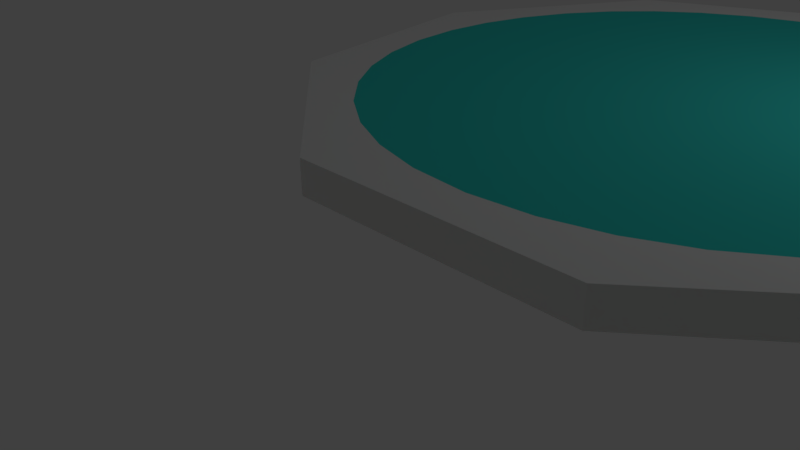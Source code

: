 # Source: platform.blend  (saved by Blender 2.77.0; exported with 4.5.12 LTS)
import bpy
from mathutils import Matrix  # noqa: F401  (used for matrix-valued properties, if any)

bpy.ops.wm.read_factory_settings(use_empty=True)
scene = bpy.context.scene
scene.name = 'Scene'

# ---- collections
col_collection_1 = bpy.data.collections.new('Collection 1'); scene.collection.children.link(col_collection_1)

# ---- materials (node trees are filled in below, after node groups)
mat_material_001 = bpy.data.materials.new('Material.001')
mat_material_001.alpha_threshold = 0.0
mat_material_001.use_transparent_shadow = False
mat_material_001.diffuse_color = (0.0, 0.8, 0.7027, 1.0)
mat_material_001.specular_color = (0.4197, 1.0, 0.9713)
mat_material_001.roughness = 0.5
mat_material_001.specular_intensity = 1.0
mat_material = bpy.data.materials.new('Material')
mat_material.alpha_threshold = 0.0
mat_material.use_transparent_shadow = False
mat_material.diffuse_color = (1.0, 0.0, 0.01132, 1.0)
mat_material.specular_color = (1.0, 0.04573, 0.1989)
mat_material.roughness = 0.5
mat_material.specular_intensity = 1.0
mat_material_002 = bpy.data.materials.new('Material.002')
mat_material_002.alpha_threshold = 0.0
mat_material_002.use_transparent_shadow = False
mat_material_002.diffuse_color = (0.04958, 0.8, 0.7326, 1.0)
mat_material_002.specular_color = (0.05284, 0.2975, 1.0)
mat_material_002.roughness = 0.5
mat_material_003 = bpy.data.materials.new('Material.003')
mat_material_003.alpha_threshold = 0.0
mat_material_003.use_transparent_shadow = False
mat_material_003.diffuse_color = (1.0, 1.0, 1.0, 1.0)
mat_material_003.roughness = 0.5
mat_material_003.specular_intensity = 1.0

# ---- material node trees

# ---- world
world_world = bpy.data.worlds.new('World'); scene.world = world_world
world_world.color = (0.05088, 0.05088, 0.05088)
world_world.use_sun_shadow = False
world_world.sun_shadow_jitter_overblur = 0.0
world_world.cycles.sampling_method = 'MANUAL'

# ---- cameras
cam_camera = bpy.data.cameras.new('Camera')
cam_camera.clip_end = 100.0
cam_camera.lens = 35.0
cam_camera.sensor_width = 32.0
cam_camera.sensor_height = 18.0
cam_camera.ortho_scale = 7.314
cam_camera.dof.focus_distance = 0.0
cam_camera.dof.aperture_fstop = 128.0

# ---- lights
light_lamp = bpy.data.lights.new('Lamp', 'POINT')
light_lamp.transmission_factor = 0.0
light_lamp.cutoff_distance = 30.0
light_lamp.energy = 100.0
light_lamp.shadow_buffer_clip_start = 1.001
light_lamp.shadow_soft_size = 0.1
light_lamp.shadow_maximum_resolution = 0.006
light_lamp.use_absolute_resolution = True

# ---- meshes
me_cube_003 = bpy.data.meshes.new('Cube.003')
me_cube_003.from_pydata([(-0.5891, -0.9689, -0.5725), (-0.5924, 0.9786, -0.5807), (-0.4535, -1.07, -0.491), (-0.4559, 1.081, -0.5001), (-0.8346, 1.037, -0.3558), (-0.9194, 0.9261, -0.4342), (-0.9137, -0.9168, -0.4281), (-0.8284, -1.026, -0.3489), (-0.4046, -1.13, -0.4134), (-0.4067, 1.143, -0.4226), (-0.2223, -1.216, -0.2723), (-0.2219, 1.231, -0.2808), (-0.676, 1.212, -0.142), (-0.81, 1.096, -0.2756), (-0.8033, -1.085, -0.2689), (-0.6698, -1.199, -0.1358), (-0.1542, -1.26, -0.1575), (-0.1527, 1.275, -0.1647), (0.05223, -1.282, 0.03938), (0.05723, 1.298, 0.03515), (-0.4348, 1.34, 0.171), (-0.6268, 1.264, -0.02488), (-0.6209, -1.249, -0.01993), (-0.4315, -1.322, 0.1731), (0.1211, -1.284, 0.1765), (0.1273, 1.3, 0.1746), (0.2988, -1.222, 0.3772), (0.3071, 1.237, 0.3785), (-0.1486, 1.334, 0.5288), (-0.3642, 1.353, 0.3152), (-0.3621, -1.335, 0.3148), (-0.1503, -1.316, 0.5247), (0.3456, -1.185, 0.5016), (0.354, 1.198, 0.5046), (0.465, -1.078, 0.6552), (0.4734, 1.089, 0.6595), (-0.5471, 1.307, 0.5045), (-0.7276, 1.26, 0.4439), (-0.7672, -1.225, 0.4564), (-0.574, -1.279, 0.5235), (0.4867, -1.027, 0.7484), (0.4946, 1.038, 0.7532), (0.5581, -0.92, 0.8484), (0.565, 0.9293, 0.8531), (0.2653, 1.023, 1.02), (0.1411, 1.138, 0.9205), (0.1362, -1.126, 0.9125), (0.26, -1.013, 1.013), (0.5637, -0.8726, 0.9136), (0.5699, 0.8815, 0.9184), (0.6061, -0.7822, 0.9753), (0.6114, 0.7909, 0.9796), (0.3856, 0.8867, 1.098), (0.2749, 0.9424, 1.115), (0.2704, -0.933, 1.108), (0.3807, -0.8778, 1.092), (-0.873, 0.8621, 1.129), (-0.983, 0.8311, 1.068), (-0.978, -0.8223, 1.062), (-0.8684, -0.8532, 1.122), (-1.328, 0.8024, 0.4377), (-1.369, 0.7497, 0.3967), (-1.399, -0.6836, 0.3995), (-1.361, -0.7359, 0.4422), (-0.8383, -0.9144, -0.4942), (0.602, -0.789, 0.9725), (-0.833, 0.942, -0.4871), (0.5963, 0.8172, 0.9678), (-0.04983, 0.01383, -3.046), (-0.5949, -1.152, -0.3007), (-0.59, 1.176, -0.2923), (-0.4511, -1.24, -0.1753), (-0.4477, 1.262, -0.1677)], [], [(1, 0, 6, 5), (7, 4, 5, 6), (2, 3, 4, 7), (0, 2, 7, 6), (3, 1, 5, 4), (9, 8, 14, 13), (15, 12, 13, 14), (10, 11, 12, 15), (8, 10, 15, 14), (11, 9, 13, 12), (17, 16, 22, 21), (23, 20, 21, 22), (18, 19, 20, 23), (16, 18, 23, 22), (19, 17, 21, 20), (25, 24, 30, 29), (31, 28, 29, 30), (26, 27, 28, 31), (24, 26, 31, 30), (27, 25, 29, 28), (33, 32, 38, 37), (36, 37, 61, 60), (34, 35, 36, 39), (32, 34, 39, 38), (35, 33, 37, 36), (41, 40, 46, 45), (47, 44, 45, 46), (42, 43, 44, 47), (40, 42, 47, 46), (43, 41, 45, 44), (49, 48, 54, 53), (55, 52, 56, 59), (50, 51, 52, 55), (48, 50, 55, 54), (51, 49, 53, 52), (59, 56, 57, 58), (53, 54, 58, 57), (54, 55, 59, 58), (52, 53, 57, 56), (63, 60, 61, 62), (39, 36, 60, 63), (37, 38, 62, 61), (38, 39, 63, 62), (72, 70, 66, 68), (67, 65, 68), (71, 68, 64, 69), (64, 68, 66), (65, 71, 68), (67, 68, 72)])
me_cube_003.polygons.foreach_set('material_index', [0, 0, 0, 0, 0, 0, 0, 0, 0, 0, 0, 0, 0, 0, 0, 0, 0, 0, 0, 0, 0, 0, 0, 0, 0, 0, 0, 0, 0, 0, 0, 0, 0, 0, 0, 0, 0, 0, 0, 0, 0, 0, 0, 1, 1, 1, 1, 1, 1])
me_cube_003.materials.append(mat_material_001)
me_cube_003.materials.append(mat_material)
me_cube_003.use_remesh_preserve_volume = False
me_cube_003.use_remesh_preserve_attributes = False
me_cube_003.use_mirror_vertex_groups = False
me_cube_003.update()
me_cube_002 = bpy.data.meshes.new('Cube.002')
me_cube_002.from_pydata([(-0.5891, -0.9689, -0.5725), (-0.5924, 0.9786, -0.5807), (-0.4535, -1.07, -0.491), (-0.4559, 1.081, -0.5001), (-0.8346, 1.037, -0.3558), (-0.9194, 0.9261, -0.4342), (-0.9137, -0.9168, -0.4281), (-0.8284, -1.026, -0.3489), (-0.4046, -1.13, -0.4134), (-0.4067, 1.143, -0.4226), (-0.2223, -1.216, -0.2723), (-0.2219, 1.231, -0.2808), (-0.676, 1.212, -0.142), (-0.81, 1.096, -0.2756), (-0.8033, -1.085, -0.2689), (-0.6698, -1.199, -0.1358), (-0.1542, -1.26, -0.1575), (-0.1527, 1.275, -0.1647), (0.05223, -1.282, 0.03938), (0.05723, 1.298, 0.03515), (-0.4348, 1.34, 0.171), (-0.6268, 1.264, -0.02488), (-0.6209, -1.249, -0.01993), (-0.4315, -1.322, 0.1731), (0.1211, -1.284, 0.1765), (0.1273, 1.3, 0.1746), (0.2988, -1.222, 0.3772), (0.3071, 1.237, 0.3785), (-0.1486, 1.334, 0.5288), (-0.3642, 1.353, 0.3152), (-0.3621, -1.335, 0.3148), (-0.1503, -1.316, 0.5247), (0.3456, -1.185, 0.5016), (0.354, 1.198, 0.5046), (0.465, -1.078, 0.6552), (0.4734, 1.089, 0.6595), (-0.5471, 1.307, 0.5045), (-0.7276, 1.26, 0.4439), (-0.7672, -1.225, 0.4564), (-0.574, -1.279, 0.5235), (0.4867, -1.027, 0.7484), (0.4946, 1.038, 0.7532), (0.5581, -0.92, 0.8484), (0.565, 0.9293, 0.8531), (0.2653, 1.023, 1.02), (0.1411, 1.138, 0.9205), (0.1362, -1.126, 0.9125), (0.26, -1.013, 1.013), (0.5637, -0.8726, 0.9136), (0.5699, 0.8815, 0.9184), (0.6061, -0.7822, 0.9753), (0.6114, 0.7909, 0.9796), (0.3856, 0.8867, 1.098), (0.2749, 0.9424, 1.115), (0.2704, -0.933, 1.108), (0.3807, -0.8778, 1.092), (-0.873, 0.8621, 1.129), (-0.983, 0.8311, 1.068), (-0.978, -0.8223, 1.062), (-0.8684, -0.8532, 1.122), (-1.328, 0.8024, 0.4377), (-1.369, 0.7497, 0.3967), (-1.399, -0.6836, 0.3995), (-1.361, -0.7359, 0.4422), (-0.8383, -0.9144, -0.4942), (0.602, -0.789, 0.9725), (-0.833, 0.942, -0.4871), (0.5963, 0.8172, 0.9678), (-0.04983, 0.01383, -3.046), (-0.5949, -1.152, -0.3007), (-0.59, 1.176, -0.2923), (-0.4511, -1.24, -0.1753), (-0.4477, 1.262, -0.1677)], [], [(1, 0, 6, 5), (7, 4, 5, 6), (2, 3, 4, 7), (0, 2, 7, 6), (3, 1, 5, 4), (9, 8, 14, 13), (15, 12, 13, 14), (10, 11, 12, 15), (8, 10, 15, 14), (11, 9, 13, 12), (17, 16, 22, 21), (23, 20, 21, 22), (18, 19, 20, 23), (16, 18, 23, 22), (19, 17, 21, 20), (25, 24, 30, 29), (31, 28, 29, 30), (26, 27, 28, 31), (24, 26, 31, 30), (27, 25, 29, 28), (33, 32, 38, 37), (36, 37, 61, 60), (34, 35, 36, 39), (32, 34, 39, 38), (35, 33, 37, 36), (41, 40, 46, 45), (47, 44, 45, 46), (42, 43, 44, 47), (40, 42, 47, 46), (43, 41, 45, 44), (49, 48, 54, 53), (55, 52, 56, 59), (50, 51, 52, 55), (48, 50, 55, 54), (51, 49, 53, 52), (59, 56, 57, 58), (53, 54, 58, 57), (54, 55, 59, 58), (52, 53, 57, 56), (63, 60, 61, 62), (39, 36, 60, 63), (37, 38, 62, 61), (38, 39, 63, 62), (72, 70, 66, 68), (67, 65, 68), (71, 68, 64, 69), (64, 68, 66), (65, 71, 68), (67, 68, 72)])
me_cube_002.polygons.foreach_set('material_index', [0, 0, 0, 0, 0, 0, 0, 0, 0, 0, 0, 0, 0, 0, 0, 0, 0, 0, 0, 0, 0, 0, 0, 0, 0, 0, 0, 0, 0, 0, 0, 0, 0, 0, 0, 0, 0, 0, 0, 0, 0, 0, 0, 1, 1, 1, 1, 1, 1])
me_cube_002.materials.append(mat_material_001)
me_cube_002.materials.append(mat_material)
me_cube_002.use_remesh_preserve_volume = False
me_cube_002.use_remesh_preserve_attributes = False
me_cube_002.use_mirror_vertex_groups = False
me_cube_002.update()
me_cube_001 = bpy.data.meshes.new('Cube.001')
me_cube_001.from_pydata([(-0.5891, -0.9689, -0.5725), (-0.5924, 0.9786, -0.5807), (-0.4535, -1.07, -0.491), (-0.4559, 1.081, -0.5001), (-0.8346, 1.037, -0.3558), (-0.9194, 0.9261, -0.4342), (-0.9137, -0.9168, -0.4281), (-0.8284, -1.026, -0.3489), (-0.4046, -1.13, -0.4134), (-0.4067, 1.143, -0.4226), (-0.2223, -1.216, -0.2723), (-0.2219, 1.231, -0.2808), (-0.676, 1.212, -0.142), (-0.81, 1.096, -0.2756), (-0.8033, -1.085, -0.2689), (-0.6698, -1.199, -0.1358), (-0.1542, -1.26, -0.1575), (-0.1527, 1.275, -0.1647), (0.05223, -1.282, 0.03938), (0.05723, 1.298, 0.03515), (-0.4348, 1.34, 0.171), (-0.6268, 1.264, -0.02488), (-0.6209, -1.249, -0.01993), (-0.4315, -1.322, 0.1731), (0.1211, -1.284, 0.1765), (0.1273, 1.3, 0.1746), (0.2988, -1.222, 0.3772), (0.3071, 1.237, 0.3785), (-0.1486, 1.334, 0.5288), (-0.3642, 1.353, 0.3152), (-0.3621, -1.335, 0.3148), (-0.1503, -1.316, 0.5247), (0.3456, -1.185, 0.5016), (0.354, 1.198, 0.5046), (0.465, -1.078, 0.6552), (0.4734, 1.089, 0.6595), (-0.5471, 1.307, 0.5045), (-0.7276, 1.26, 0.4439), (-0.7672, -1.225, 0.4564), (-0.574, -1.279, 0.5235), (0.4867, -1.027, 0.7484), (0.4946, 1.038, 0.7532), (0.5581, -0.92, 0.8484), (0.565, 0.9293, 0.8531), (0.2653, 1.023, 1.02), (0.1411, 1.138, 0.9205), (0.1362, -1.126, 0.9125), (0.26, -1.013, 1.013), (0.5637, -0.8726, 0.9136), (0.5699, 0.8815, 0.9184), (0.6061, -0.7822, 0.9753), (0.6114, 0.7909, 0.9796), (0.3856, 0.8867, 1.098), (0.2749, 0.9424, 1.115), (0.2704, -0.933, 1.108), (0.3807, -0.8778, 1.092), (-0.873, 0.8621, 1.129), (-0.983, 0.8311, 1.068), (-0.978, -0.8223, 1.062), (-0.8684, -0.8532, 1.122), (-1.328, 0.8024, 0.4377), (-1.369, 0.7497, 0.3967), (-1.399, -0.6836, 0.3995), (-1.361, -0.7359, 0.4422), (-0.8383, -0.9144, -0.4942), (0.602, -0.789, 0.9725), (-0.833, 0.942, -0.4871), (0.5963, 0.8172, 0.9678), (-0.04983, 0.01383, -3.046), (-0.5949, -1.152, -0.3007), (-0.59, 1.176, -0.2923), (-0.4511, -1.24, -0.1753), (-0.4477, 1.262, -0.1677)], [], [(1, 0, 6, 5), (7, 4, 5, 6), (2, 3, 4, 7), (0, 2, 7, 6), (3, 1, 5, 4), (9, 8, 14, 13), (15, 12, 13, 14), (10, 11, 12, 15), (8, 10, 15, 14), (11, 9, 13, 12), (17, 16, 22, 21), (23, 20, 21, 22), (18, 19, 20, 23), (16, 18, 23, 22), (19, 17, 21, 20), (25, 24, 30, 29), (31, 28, 29, 30), (26, 27, 28, 31), (24, 26, 31, 30), (27, 25, 29, 28), (33, 32, 38, 37), (36, 37, 61, 60), (34, 35, 36, 39), (32, 34, 39, 38), (35, 33, 37, 36), (41, 40, 46, 45), (47, 44, 45, 46), (42, 43, 44, 47), (40, 42, 47, 46), (43, 41, 45, 44), (49, 48, 54, 53), (55, 52, 56, 59), (50, 51, 52, 55), (48, 50, 55, 54), (51, 49, 53, 52), (59, 56, 57, 58), (53, 54, 58, 57), (54, 55, 59, 58), (52, 53, 57, 56), (63, 60, 61, 62), (39, 36, 60, 63), (37, 38, 62, 61), (38, 39, 63, 62), (72, 70, 66, 68), (67, 65, 68), (71, 68, 64, 69), (64, 68, 66), (65, 71, 68), (67, 68, 72)])
me_cube_001.polygons.foreach_set('material_index', [0, 0, 0, 0, 0, 0, 0, 0, 0, 0, 0, 0, 0, 0, 0, 0, 0, 0, 0, 0, 0, 0, 0, 0, 0, 0, 0, 0, 0, 0, 0, 0, 0, 0, 0, 0, 0, 0, 0, 0, 0, 0, 0, 1, 1, 1, 1, 1, 1])
me_cube_001.materials.append(mat_material_001)
me_cube_001.materials.append(mat_material)
me_cube_001.use_remesh_preserve_volume = False
me_cube_001.use_remesh_preserve_attributes = False
me_cube_001.use_mirror_vertex_groups = False
me_cube_001.update()
me_cylinder = bpy.data.meshes.new('Cylinder')
me_cylinder.from_pydata([(0.0, 7.78, -0.32), (4.003e-08, 6.464, 0.32), (5.001, 5.96, -0.32), (4.155, 4.952, 0.32), (7.662, 1.351, -0.32), (6.366, 1.122, 0.32), (6.738, -3.89, -0.32), (5.598, -3.232, 0.32), (2.661, -7.311, -0.32), (2.211, -6.074, 0.32), (-2.661, -7.311, -0.32), (-2.211, -6.074, 0.32), (-6.738, -3.89, -0.32), (-5.598, -3.232, 0.32), (-7.662, 1.351, -0.32), (-6.366, 1.122, 0.32), (-5.001, 5.96, -0.32), (-4.155, 4.952, 0.32), (5.001, 5.96, 0.32), (0.0, 7.78, 0.32), (7.662, 1.351, 0.32), (6.738, -3.89, 0.32), (2.661, -7.311, 0.32), (-2.661, -7.311, 0.32), (-6.738, -3.89, 0.32), (-7.662, 1.351, 0.32), (-5.001, 5.96, 0.32), (3.263, 5.58, 0.32), (2.211, 6.074, 0.32), (1.088, 6.372, 0.32), (6.086, 2.177, 0.32), (5.598, 3.232, 0.32), (4.929, 4.182, 0.32), (6.062, -2.244, 0.32), (6.366, -1.122, 0.32), (6.464, 0.03544, 0.32), (3.201, -5.616, 0.32), (4.155, -4.952, 0.32), (4.974, -4.128, 0.32), (-1.157, -6.359, 0.32), (-1.093e-06, -6.464, 0.32), (1.157, -6.359, 0.32), (-4.974, -4.128, 0.32), (-4.155, -4.952, 0.32), (-3.201, -5.616, 0.32), (-6.464, 0.03544, 0.32), (-6.366, -1.122, 0.32), (-6.062, -2.244, 0.32), (-4.929, 4.182, 0.32), (-5.598, 3.232, 0.32), (-6.086, 2.177, 0.32), (-1.088, 6.372, 0.32), (-2.211, 6.074, 0.32), (-3.263, 5.58, 0.32)], [], [(0, 19, 18, 2), (2, 18, 20, 4), (4, 20, 21, 6), (6, 21, 22, 8), (8, 22, 23, 10), (10, 23, 24, 12), (12, 24, 25, 14), (3, 27, 28, 29, 1, 51, 52, 53, 17, 48, 49, 50, 15, 45, 46, 47, 13, 42, 43, 44, 11, 39, 40, 41, 9, 36, 37, 38, 7, 33, 34, 35, 5, 30, 31, 32), (14, 25, 26, 16), (16, 26, 19, 0), (0, 2, 4, 6, 8, 10, 12, 14, 16), (1, 29, 28, 27, 3, 18, 19), (3, 32, 31, 30, 5, 20, 18), (5, 35, 34, 33, 7, 21, 20), (7, 38, 37, 36, 9, 22, 21), (9, 41, 40, 39, 11, 23, 22), (11, 44, 43, 42, 13, 24, 23), (13, 47, 46, 45, 15, 25, 24), (15, 50, 49, 48, 17, 26, 25), (17, 53, 52, 51, 1, 19, 26)])
me_cylinder.polygons.foreach_set('material_index', [1, 1, 1, 1, 1, 1, 1, 0, 1, 1, 0, 1, 1, 1, 1, 1, 1, 1, 1, 1])
me_cylinder.materials.append(mat_material_002)
me_cylinder.materials.append(mat_material_003)
me_cylinder.use_remesh_preserve_volume = False
me_cylinder.use_remesh_preserve_attributes = False
me_cylinder.use_mirror_vertex_groups = False
me_cylinder.update()

# ---- objects
ob_stands_002 = bpy.data.objects.new('Stands.002', me_cube_003)
ob_stands_001 = bpy.data.objects.new('Stands.001', me_cube_002)
ob_stands = bpy.data.objects.new('Stands', me_cube_001)
ob_platform = bpy.data.objects.new('Platform', me_cylinder)
ob_lamp = bpy.data.objects.new('Lamp', light_lamp)
ob_camera = bpy.data.objects.new('Camera', cam_camera)

# ---- transforms, parenting, visibility, modifiers, constraints
ob_stands_002.location = (-7.44, -28.4, 0.5233)
ob_stands_002.rotation_euler = (0.0, 0.0, -1.759)
ob_stands_002.scale = (3.97, 7.105, 7.41)
ob_stands_002.lineart.crease_threshold = 0.0
ob_stands_001.location = (14.25, -22.18, -0.2662)
ob_stands_001.rotation_euler = (0.0, -0.0, -0.7077)
ob_stands_001.scale = (3.97, 7.105, 7.41)
ob_stands_001.lineart.crease_threshold = 0.0
ob_stands.location = (23.25, -0.1455, -1.649)
ob_stands.scale = (3.97, 7.105, 7.41)
ob_stands.lineart.crease_threshold = 0.0
ob_platform.location = (0.0, 0.0, 0.0)
ob_platform.lineart.crease_threshold = 0.0
ob_lamp.location = (4.076, 1.005, 5.904)
ob_lamp.rotation_euler = (0.6503, 0.05522, 1.866)
ob_lamp.lock_rotations_4d = False
ob_lamp.empty_display_type = 'ARROWS'
ob_lamp.color = (0.0, 0.0, 0.0, 0.0)
ob_lamp.lineart.crease_threshold = 0.0
ob_camera.location = (7.481, -14.69, 5.344)
ob_camera.rotation_euler = (1.109, 0.01082, 0.8149)
ob_camera.lock_rotations_4d = False
ob_camera.empty_display_type = 'ARROWS'
ob_camera.color = (0.0, 0.0, 0.0, 0.0)
ob_camera.display_type = 'WIRE'
ob_camera.lineart.crease_threshold = 0.0

# ---- collection membership
col_collection_1.objects.link(ob_stands_002)
col_collection_1.objects.link(ob_stands_001)
col_collection_1.objects.link(ob_stands)
col_collection_1.objects.link(ob_platform)
col_collection_1.objects.link(ob_lamp)
col_collection_1.objects.link(ob_camera)

# ---- scene / render settings (as saved in the file)
scene.camera = ob_camera
scene.frame_start = 1; scene.frame_end = 250; scene.frame_set(1)
scene.render.engine = 'BLENDER_EEVEE_NEXT'
scene.render.resolution_percentage = 50
scene.render.dither_intensity = 0.0
scene.cycles.use_denoising = False
scene.cycles.samples = 128
scene.cycles.sampling_pattern = 'TABULATED_SOBOL'
scene.cycles.light_sampling_threshold = 0.0
scene.cycles.use_adaptive_sampling = False
scene.cycles.use_light_tree = False
scene.cycles.blur_glossy = 0.0
scene.cycles.sample_clamp_indirect = 0.0
scene.view_settings.view_transform = 'Standard'
bpy.context.view_layer.update()
